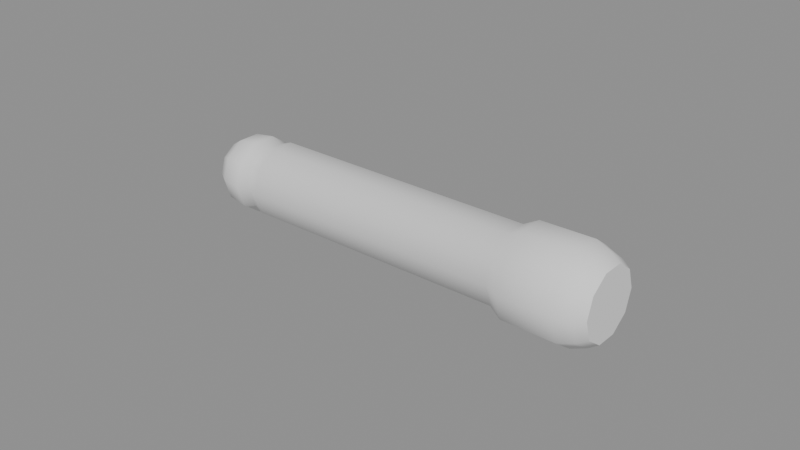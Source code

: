 # Source: weapon_light.blend  (saved by Blender 5.2.44; exported with 4.5.12 LTS)
import bpy
from mathutils import Matrix  # noqa: F401  (used for matrix-valued properties, if any)

bpy.ops.wm.read_factory_settings(use_empty=True)
scene = bpy.context.scene
scene.name = 'Scene'

# ---- meshes
me_weapon_light = bpy.data.meshes.new('weapon_light')
me_weapon_light.from_pydata([(-0.07, 0.0035, 0.0), (-0.07, 0.002832, 0.002057), (-0.07, 0.001082, 0.003329), (-0.07, -0.001082, 0.003329), (-0.07, -0.002832, 0.002057), (-0.07, -0.0035, 4.286e-19), (-0.07, -0.002832, -0.002057), (-0.07, -0.001082, -0.003329), (-0.07, 0.001082, -0.003329), (-0.07, 0.002832, -0.002057), (-0.0675, 0.0085, 0.0), (-0.0675, 0.006877, 0.004996), (-0.0675, 0.002627, 0.008084), (-0.0675, -0.002627, 0.008084), (-0.0675, -0.006877, 0.004996), (-0.0675, -0.0085, 1.041e-18), (-0.0675, -0.006877, -0.004996), (-0.0675, -0.002627, -0.008084), (-0.0675, 0.002627, -0.008084), (-0.0675, 0.006877, -0.004996), (-0.063, 0.0115, 0.0), (-0.063, 0.009304, 0.00676), (-0.063, 0.003554, 0.01094), (-0.063, -0.003554, 0.01094), (-0.063, -0.009304, 0.00676), (-0.063, -0.0115, 1.408e-18), (-0.063, -0.009304, -0.00676), (-0.063, -0.003554, -0.01094), (-0.063, 0.003554, -0.01094), (-0.063, 0.009304, -0.00676), (-0.056, 0.0125, 0.0), (-0.056, 0.01011, 0.007347), (-0.056, 0.003863, 0.01189), (-0.056, -0.003863, 0.01189), (-0.056, -0.01011, 0.007347), (-0.056, -0.0125, 1.531e-18), (-0.056, -0.01011, -0.007347), (-0.056, -0.003863, -0.01189), (-0.056, 0.003863, -0.01189), (-0.056, 0.01011, -0.007347), (-0.052, 0.011, 0.0), (-0.052, 0.008899, 0.006466), (-0.052, 0.003399, 0.01046), (-0.052, -0.003399, 0.01046), (-0.052, -0.008899, 0.006466), (-0.052, -0.011, 1.347e-18), (-0.052, -0.008899, -0.006466), (-0.052, -0.003399, -0.01046), (-0.052, 0.003399, -0.01046), (-0.052, 0.008899, -0.006466), (-0.048, 0.0125, 0.0), (-0.048, 0.01011, 0.007347), (-0.048, 0.003863, 0.01189), (-0.048, -0.003863, 0.01189), (-0.048, -0.01011, 0.007347), (-0.048, -0.0125, 1.531e-18), (-0.048, -0.01011, -0.007347), (-0.048, -0.003863, -0.01189), (-0.048, 0.003863, -0.01189), (-0.048, 0.01011, -0.007347), (0.04, 0.0125, 0.0), (0.04, 0.01011, 0.007347), (0.04, 0.003863, 0.01189), (0.04, -0.003863, 0.01189), (0.04, -0.01011, 0.007347), (0.04, -0.0125, 1.531e-18), (0.04, -0.01011, -0.007347), (0.04, -0.003863, -0.01189), (0.04, 0.003863, -0.01189), (0.04, 0.01011, -0.007347), (0.0445, 0.015, 0.0), (0.0445, 0.01214, 0.008817), (0.0445, 0.004635, 0.01427), (0.0445, -0.004635, 0.01427), (0.0445, -0.01214, 0.008817), (0.0445, -0.015, 1.837e-18), (0.0445, -0.01214, -0.008817), (0.0445, -0.004635, -0.01427), (0.0445, 0.004635, -0.01427), (0.0445, 0.01214, -0.008817), (0.062, 0.0152, 0.0), (0.062, 0.0123, 0.008934), (0.062, 0.004697, 0.01446), (0.062, -0.004697, 0.01446), (0.062, -0.0123, 0.008934), (0.062, -0.0152, 1.861e-18), (0.062, -0.0123, -0.008934), (0.062, -0.004697, -0.01446), (0.062, 0.004697, -0.01446), (0.062, 0.0123, -0.008934), (0.067, 0.0132, 0.0), (0.067, 0.01068, 0.007759), (0.067, 0.004079, 0.01255), (0.067, -0.004079, 0.01255), (0.067, -0.01068, 0.007759), (0.067, -0.0132, 1.617e-18), (0.067, -0.01068, -0.007759), (0.067, -0.004079, -0.01255), (0.067, 0.004079, -0.01255), (0.067, 0.01068, -0.007759), (0.07, 0.0112, 0.0), (0.07, 0.009061, 0.006583), (0.07, 0.003461, 0.01065), (0.07, -0.003461, 0.01065), (0.07, -0.009061, 0.006583), (0.07, -0.0112, 1.372e-18), (0.07, -0.009061, -0.006583), (0.07, -0.003461, -0.01065), (0.07, 0.003461, -0.01065), (0.07, 0.009061, -0.006583)], [], [(0, 1, 11, 10), (1, 2, 12, 11), (2, 3, 13, 12), (3, 4, 14, 13), (4, 5, 15, 14), (5, 6, 16, 15), (6, 7, 17, 16), (7, 8, 18, 17), (8, 9, 19, 18), (9, 0, 10, 19), (10, 11, 21, 20), (11, 12, 22, 21), (12, 13, 23, 22), (13, 14, 24, 23), (14, 15, 25, 24), (15, 16, 26, 25), (16, 17, 27, 26), (17, 18, 28, 27), (18, 19, 29, 28), (19, 10, 20, 29), (20, 21, 31, 30), (21, 22, 32, 31), (22, 23, 33, 32), (23, 24, 34, 33), (24, 25, 35, 34), (25, 26, 36, 35), (26, 27, 37, 36), (27, 28, 38, 37), (28, 29, 39, 38), (29, 20, 30, 39), (30, 31, 41, 40), (31, 32, 42, 41), (32, 33, 43, 42), (33, 34, 44, 43), (34, 35, 45, 44), (35, 36, 46, 45), (36, 37, 47, 46), (37, 38, 48, 47), (38, 39, 49, 48), (39, 30, 40, 49), (40, 41, 51, 50), (41, 42, 52, 51), (42, 43, 53, 52), (43, 44, 54, 53), (44, 45, 55, 54), (45, 46, 56, 55), (46, 47, 57, 56), (47, 48, 58, 57), (48, 49, 59, 58), (49, 40, 50, 59), (50, 51, 61, 60), (51, 52, 62, 61), (52, 53, 63, 62), (53, 54, 64, 63), (54, 55, 65, 64), (55, 56, 66, 65), (56, 57, 67, 66), (57, 58, 68, 67), (58, 59, 69, 68), (59, 50, 60, 69), (60, 61, 71, 70), (61, 62, 72, 71), (62, 63, 73, 72), (63, 64, 74, 73), (64, 65, 75, 74), (65, 66, 76, 75), (66, 67, 77, 76), (67, 68, 78, 77), (68, 69, 79, 78), (69, 60, 70, 79), (70, 71, 81, 80), (71, 72, 82, 81), (72, 73, 83, 82), (73, 74, 84, 83), (74, 75, 85, 84), (75, 76, 86, 85), (76, 77, 87, 86), (77, 78, 88, 87), (78, 79, 89, 88), (79, 70, 80, 89), (80, 81, 91, 90), (81, 82, 92, 91), (82, 83, 93, 92), (83, 84, 94, 93), (84, 85, 95, 94), (85, 86, 96, 95), (86, 87, 97, 96), (87, 88, 98, 97), (88, 89, 99, 98), (89, 80, 90, 99), (90, 91, 101, 100), (91, 92, 102, 101), (92, 93, 103, 102), (93, 94, 104, 103), (94, 95, 105, 104), (95, 96, 106, 105), (96, 97, 107, 106), (97, 98, 108, 107), (98, 99, 109, 108), (99, 90, 100, 109), (0, 9, 8, 7, 6, 5, 4, 3, 2, 1), (109, 100, 101, 102, 103, 104, 105, 106, 107, 108)])
me_weapon_light.polygons.foreach_set('use_smooth', [True] * 102)
_k = set([(100, 101), (100, 109), (101, 102), (102, 103), (103, 104), (104, 105), (105, 106), (106, 107), (107, 108), (108, 109)])
me_weapon_light.attributes.new('sharp_edge', 'BOOLEAN', 'EDGE').data.foreach_set('value', [ (min(e.vertices), max(e.vertices)) in _k for e in me_weapon_light.edges])
me_weapon_light.update()

# ---- objects
ob_weapon_light = bpy.data.objects.new('weapon_light', me_weapon_light)

# ---- transforms, parenting, visibility, modifiers, constraints
ob_weapon_light.location = (0.0, 0.0, 0.0)

# ---- collection membership
scene.collection.objects.link(ob_weapon_light)

# ---- scene / render settings (as saved in the file)
scene.frame_start = 1; scene.frame_end = 250; scene.frame_set(1)
scene.render.engine = 'BLENDER_EEVEE_NEXT'
scene.render.bake_bias = 0.0
scene.render.bake_samples = 0
scene.render.compositor_device = 'GPU'
scene.eevee.use_volume_custom_range = False
scene.eevee.fast_gi_thickness_near = 0.1
scene.eevee.fast_gi_thickness_far = 0.0
scene.eevee.ray_tracing_options.screen_trace_thickness = 0.1
bpy.context.view_layer.update()

# ---- added for rendering (the .blend has no active camera and no usable light): camera, sun + grey world if the file has none
cam_auto = bpy.data.cameras.new('AutoCamera')
cam_auto.lens = 50.0
cam_auto.sensor_width = 36.0
cam_auto.clip_end = 1000.0
ob_auto_camera = bpy.data.objects.new('AutoCamera', cam_auto)
scene.collection.objects.link(ob_auto_camera)
ob_auto_camera.location = (0.185045, -0.222054, 0.148036)
ob_auto_camera.rotation_euler = (1.09748, -7.21219e-08, 0.694738)
scene.camera = ob_auto_camera
light_auto_sun = bpy.data.lights.new('AutoSun', 'SUN')
light_auto_sun.energy = 3.0
light_auto_sun.angle = 0.0523599
ob_auto_sun = bpy.data.objects.new('AutoSun', light_auto_sun)
scene.collection.objects.link(ob_auto_sun)
ob_auto_sun.rotation_euler = (0.872665, 0.174533, 0.523599)
if scene.world is None:
    world_auto = bpy.data.worlds.new('AutoWorld')
    world_auto.color = (0.3, 0.3, 0.3)
    scene.world = world_auto
bpy.context.view_layer.update()
